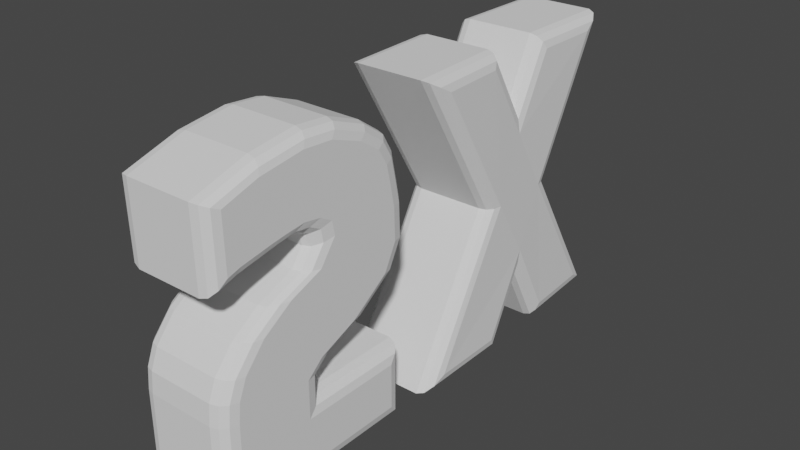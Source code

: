# Source: twoTimesBlend.blend  (saved by Blender 2.83.19; exported with 4.5.12 LTS)
import bpy
from mathutils import Matrix  # noqa: F401  (used for matrix-valued properties, if any)

bpy.ops.wm.read_factory_settings(use_empty=True)
scene = bpy.context.scene
scene.name = 'Scene'

# ---- collections
col_collection = bpy.data.collections.new('Collection'); scene.collection.children.link(col_collection)

# ---- world
world_world = bpy.data.worlds.new('World'); scene.world = world_world
world_world.use_nodes = True; world_world.node_tree.nodes.clear()
_N = world_world.node_tree.nodes; _L = world_world.node_tree.links
n0 = _N.new('ShaderNodeOutputWorld'); n0.name = 'World Output'; n0.location = (300, 300)
n1 = _N.new('ShaderNodeBackground'); n1.name = 'Background'; n1.location = (10, 300)
n1.inputs[0].default_value = (0.05088, 0.05088, 0.05088, 1.0)
_L.new(n1.outputs[0], n0.inputs[0])
n0.is_active_output = True
world_world.color = (0.05088, 0.05088, 0.05088)
world_world.use_sun_shadow = False
world_world.sun_shadow_jitter_overblur = 0.0

# ---- meshes
me_plane = bpy.data.meshes.new('Plane')
me_plane.from_pydata([(0.06763, -0.5625, -0.1787), (-0.03295, -0.6199, -0.1211), (0.01734, -0.5912, -0.1707), (-0.01948, -0.6122, -0.1496), (0.3746, -0.5607, -0.1792), (0.4078, -0.6172, -0.1202), (0.3912, -0.589, -0.1705), (0.4033, -0.6097, -0.1489), (0.7127, 0.5506, -0.2178), (0.6801, 0.6076, -0.163), (0.6964, 0.5791, -0.2112), (0.6844, 0.6, -0.1911), (1.005, 0.5492, -0.2183), (1.102, 0.6055, -0.1621), (1.054, 0.5773, -0.211), (1.089, 0.598, -0.1905), (0.3459, 0.01316, -0.1302), (0.4119, 0.01287, -0.1894), (0.3547, 0.01312, -0.1589), (0.3789, 0.01301, -0.1806), (0.5598, -0.2342, -0.1893), (0.5582, -0.3522, -0.1293), (0.559, -0.2932, -0.1801), (0.5584, -0.3364, -0.1582), (0.7615, -0.002756, -0.1541), (0.696, -0.003581, -0.2087), (0.7528, -0.002866, -0.1822), (0.7288, -0.003168, -0.2022), (0.5446, 0.2612, -0.2089), (0.5442, 0.3737, -0.155), (0.5444, 0.3175, -0.2028), (0.5443, 0.3586, -0.183), (0.08836, 0.5605, -0.191), (-0.01133, 0.6178, -0.1302), (0.03851, 0.5891, -0.1814), (0.002023, 0.6101, -0.1592), (0.4018, 0.6156, -0.155), (0.3694, 0.559, -0.2079), (0.3975, 0.608, -0.1829), (0.3856, 0.5873, -0.2023), (0.6972, -0.6145, -0.1293), (0.7312, -0.5577, -0.1899), (0.7017, -0.6069, -0.1582), (0.7142, -0.5861, -0.1804), (1.027, -0.5572, -0.2072), (1.127, -0.6138, -0.1541), (1.077, -0.5855, -0.2015), (1.113, -0.6062, -0.182), (0.4119, 0.01287, 0.2007), (0.3459, 0.01316, 0.1462), (0.3789, 0.01301, 0.1942), (0.3547, 0.01312, 0.1743), (-0.03295, -0.6199, 0.1552), (0.06763, -0.5625, 0.2114), (-0.01948, -0.6122, 0.1836), (0.01734, -0.5912, 0.2041), (0.4078, -0.6172, 0.1561), (0.3746, -0.5607, 0.2109), (0.4033, -0.6097, 0.1843), (0.3912, -0.589, 0.2043), (0.696, -0.003581, 0.1814), (0.7615, -0.002756, 0.1222), (0.7288, -0.003168, 0.1726), (0.7528, -0.002866, 0.151), (1.102, 0.6055, 0.1143), (1.005, 0.5492, 0.1717), (1.089, 0.598, 0.1428), (1.054, 0.5773, 0.1638), (0.6801, 0.6076, 0.1134), (0.7127, 0.5506, 0.1723), (0.6844, 0.6, 0.1421), (0.6964, 0.5791, 0.1636), (0.5442, 0.3737, 0.1213), (0.5446, 0.2612, 0.1812), (0.5443, 0.3586, 0.1502), (0.5444, 0.3175, 0.1721), (0.5582, -0.3522, 0.1471), (0.5598, -0.2342, 0.2007), (0.5584, -0.3364, 0.1751), (0.559, -0.2932, 0.1947), (0.3694, 0.559, 0.1821), (0.4018, 0.6156, 0.1213), (0.3856, 0.5873, 0.1726), (0.3975, 0.608, 0.1503), (-0.01133, 0.6178, 0.1462), (0.08836, 0.5605, 0.199), (0.002023, 0.6101, 0.1741), (0.03851, 0.5891, 0.1934), (0.7312, -0.5577, 0.2002), (0.6972, -0.6145, 0.1471), (0.7142, -0.5861, 0.1944), (0.7017, -0.6069, 0.175), (1.127, -0.6138, 0.1222), (1.027, -0.5572, 0.1829), (1.113, -0.6062, 0.1512), (1.077, -0.5855, 0.1734), (-0.9333, -0.5608, -0.1985), (-1.0, -0.6219, -0.1374), (-0.9666, -0.5914, -0.1903), (-0.9911, -0.6137, -0.1679), (-0.2183, -0.5608, -0.1985), (-0.1572, -0.6219, -0.1374), (-0.1877, -0.5914, -0.1903), (-0.1654, -0.6137, -0.1679), (-1.0, -0.3156, -0.1374), (-0.9331, -0.3156, -0.1985), (-0.991, -0.3156, -0.1679), (-0.9665, -0.3156, -0.1903), (-0.2183, -0.3767, -0.1985), (-0.1572, -0.3156, -0.1374), (-0.1877, -0.3461, -0.1903), (-0.1654, -0.3238, -0.1679), (-0.5575, -0.6219, -0.1374), (-0.5575, -0.5608, -0.1985), (-0.5575, -0.6137, -0.1679), (-0.5575, -0.5914, -0.1903), (-0.6313, -0.3767, -0.1985), (-0.5575, -0.3156, -0.1374), (-0.5944, -0.3461, -0.1903), (-0.5674, -0.3238, -0.1679), (-1.0, -0.2209, -0.1374), (-0.9324, -0.2213, -0.1985), (-0.9909, -0.221, -0.1679), (-0.9662, -0.2211, -0.1903), (-0.6318, -0.223, -0.1985), (-0.5575, -0.2234, -0.1374), (-0.5947, -0.2232, -0.1903), (-0.5675, -0.2234, -0.1679), (-0.9931, -0.1385, -0.1374), (-0.9245, -0.1429, -0.1985), (-0.9839, -0.1391, -0.1679), (-0.9588, -0.1407, -0.1903), (-0.5668, -0.1662, -0.1985), (-0.4958, -0.1708, -0.1374), (-0.5313, -0.1685, -0.1903), (-0.5053, -0.1702, -0.1679), (-0.9636, -0.06205, -0.1374), (-0.8933, -0.06678, -0.1985), (-0.9542, -0.06269, -0.1679), (-0.9284, -0.06442, -0.1903), (-0.4047, -0.09965, -0.1985), (-0.3344, -0.1044, -0.1374), (-0.3695, -0.102, -0.1903), (-0.3438, -0.1037, -0.1679), (-0.8852, 0.03014, -0.1374), (-0.8102, 0.02749, -0.1985), (-0.8751, 0.02978, -0.1679), (-0.8477, 0.02882, -0.1903), (-0.2494, 0.007728, -0.1985), (-0.1788, 0.005239, -0.1374), (-0.2141, 0.006483, -0.1903), (-0.1883, 0.005573, -0.1679), (-0.7728, 0.1055, -0.1374), (-0.689, 0.1061, -0.1985), (-0.7616, 0.1055, -0.1679), (-0.7309, 0.1058, -0.1903), (-0.1967, 0.1099, -0.1985), (-0.1262, 0.1104, -0.1374), (-0.1615, 0.1102, -0.1903), (-0.1357, 0.1104, -0.1679), (-0.6212, 0.165, -0.1374), (-0.5535, 0.1581, -0.1985), (-0.6122, 0.1641, -0.1679), (-0.5874, 0.1615, -0.1903), (-0.2007, 0.2356, -0.1985), (-0.1315, 0.2472, -0.1374), (-0.1661, 0.2414, -0.1903), (-0.1407, 0.2456, -0.1679), (-0.5748, 0.229, -0.1374), (-0.4878, 0.2488, -0.1985), (-0.5631, 0.2316, -0.1679), (-0.5313, 0.2389, -0.1903), (-0.2155, 0.3106, -0.1985), (-0.1473, 0.3261, -0.1374), (-0.1814, 0.3183, -0.1903), (-0.1564, 0.324, -0.1679), (-0.5848, 0.2747, -0.1374), (-0.4993, 0.3065, -0.1985), (-0.5733, 0.279, -0.1679), (-0.5421, 0.2906, -0.1903), (-0.2365, 0.4042, -0.1985), (-0.1697, 0.4291, -0.1374), (-0.2031, 0.4167, -0.1903), (-0.1786, 0.4258, -0.1679), (-0.6274, 0.2961, -0.1374), (-0.5488, 0.3348, -0.1985), (-0.6169, 0.3013, -0.1679), (-0.5881, 0.3154, -0.1903), (-0.2753, 0.4695, -0.1985), (-0.2109, 0.5013, -0.1374), (-0.2431, 0.4854, -0.1903), (-0.2196, 0.497, -0.1679), (-0.6822, 0.3011, -0.1374), (-0.6178, 0.3459, -0.1985), (-0.6736, 0.3071, -0.1679), (-0.65, 0.3235, -0.1903), (-0.3589, 0.5259, -0.1985), (-0.3021, 0.5655, -0.1374), (-0.3305, 0.5457, -0.1903), (-0.3097, 0.5602, -0.1679), (-0.737, 0.2911, -0.1374), (-0.6961, 0.3373, -0.1985), (-0.7315, 0.2973, -0.1679), (-0.7166, 0.3142, -0.1903), (-0.4877, 0.573, -0.1985), (-0.4455, 0.6207, -0.1374), (-0.4666, 0.5969, -0.1903), (-0.4511, 0.6143, -0.1679), (-0.7843, 0.2811, -0.1374), (-0.7567, 0.3285, -0.1985), (-0.7806, 0.2875, -0.1679), (-0.7705, 0.3048, -0.1903), (-0.6098, 0.5811, -0.1985), (-0.58, 0.6322, -0.1374), (-0.5949, 0.6066, -0.1903), (-0.584, 0.6253, -0.1679), (-0.8988, 0.2587, -0.1374), (-0.8816, 0.3063, -0.1985), (-0.8965, 0.2651, -0.1679), (-0.8902, 0.2825, -0.1903), (-0.7913, 0.5559, -0.1985), (-0.7727, 0.6073, -0.1374), (-0.782, 0.5816, -0.1903), (-0.7752, 0.6004, -0.1679), (-0.9335, 0.2908, -0.1985), (-0.9934, 0.2289, -0.1374), (-0.9635, 0.2598, -0.1903), (-0.9854, 0.2372, -0.1679), (-0.9991, 0.5376, -0.1374), (-0.9376, 0.5101, -0.1985), (-0.9909, 0.5339, -0.1679), (-0.9683, 0.5239, -0.1903), (-0.9331, -0.3156, 0.1916), (-1.0, -0.3156, 0.1305), (-0.9665, -0.3156, 0.1834), (-0.991, -0.3156, 0.1611), (-1.0, -0.6219, 0.1305), (-0.9333, -0.5608, 0.1916), (-0.9911, -0.6137, 0.1611), (-0.9666, -0.5914, 0.1834), (-0.5575, -0.5608, 0.1916), (-0.5575, -0.6219, 0.1305), (-0.5575, -0.5914, 0.1834), (-0.5575, -0.6137, 0.1611), (-0.1572, -0.6219, 0.1305), (-0.2183, -0.5608, 0.1916), (-0.1654, -0.6137, 0.1611), (-0.1877, -0.5914, 0.1834), (-0.1572, -0.3156, 0.1305), (-0.2183, -0.3767, 0.1916), (-0.1654, -0.3238, 0.1611), (-0.1877, -0.3461, 0.1834), (-0.5575, -0.3156, 0.1305), (-0.6313, -0.3767, 0.1916), (-0.5674, -0.3238, 0.1611), (-0.5944, -0.3461, 0.1834), (-0.5575, -0.2234, 0.1305), (-0.6318, -0.223, 0.1916), (-0.5675, -0.2234, 0.1611), (-0.5947, -0.2232, 0.1834), (-0.9324, -0.2213, 0.1916), (-1.0, -0.2209, 0.1305), (-0.9662, -0.2211, 0.1834), (-0.9909, -0.221, 0.1611), (-0.4958, -0.1708, 0.1305), (-0.5668, -0.1662, 0.1916), (-0.5053, -0.1702, 0.1611), (-0.5313, -0.1685, 0.1834), (-0.9245, -0.1429, 0.1916), (-0.9931, -0.1385, 0.1305), (-0.9588, -0.1407, 0.1834), (-0.9839, -0.1391, 0.1611), (-0.3344, -0.1044, 0.1305), (-0.4047, -0.09965, 0.1916), (-0.3438, -0.1037, 0.1611), (-0.3695, -0.102, 0.1834), (-0.8933, -0.06678, 0.1916), (-0.9636, -0.06205, 0.1305), (-0.9284, -0.06442, 0.1834), (-0.9542, -0.06269, 0.1611), (-0.1788, 0.005239, 0.1305), (-0.2494, 0.007728, 0.1916), (-0.1883, 0.005573, 0.1611), (-0.2141, 0.006483, 0.1834), (-0.8102, 0.02749, 0.1916), (-0.8852, 0.03014, 0.1305), (-0.8477, 0.02882, 0.1834), (-0.8751, 0.02978, 0.1611), (-0.1262, 0.1104, 0.1305), (-0.1967, 0.1099, 0.1916), (-0.1357, 0.1104, 0.1611), (-0.1615, 0.1102, 0.1834), (-0.689, 0.1061, 0.1916), (-0.7728, 0.1055, 0.1305), (-0.7309, 0.1058, 0.1834), (-0.7616, 0.1055, 0.1611), (-0.1315, 0.2472, 0.1305), (-0.2007, 0.2356, 0.1916), (-0.1407, 0.2456, 0.1611), (-0.1661, 0.2414, 0.1834), (-0.5535, 0.1581, 0.1916), (-0.6212, 0.165, 0.1305), (-0.5874, 0.1615, 0.1834), (-0.6122, 0.1641, 0.1611), (-0.1473, 0.3261, 0.1305), (-0.2155, 0.3106, 0.1916), (-0.1564, 0.324, 0.1611), (-0.1814, 0.3183, 0.1834), (-0.4878, 0.2488, 0.1916), (-0.5748, 0.229, 0.1305), (-0.5313, 0.2389, 0.1834), (-0.5631, 0.2316, 0.1611), (-0.1697, 0.4291, 0.1305), (-0.2365, 0.4042, 0.1916), (-0.1786, 0.4258, 0.1611), (-0.2031, 0.4167, 0.1834), (-0.4993, 0.3065, 0.1916), (-0.5848, 0.2747, 0.1305), (-0.5421, 0.2906, 0.1834), (-0.5733, 0.279, 0.1611), (-0.2109, 0.5013, 0.1305), (-0.2753, 0.4695, 0.1916), (-0.2196, 0.497, 0.1611), (-0.2431, 0.4854, 0.1834), (-0.5488, 0.3348, 0.1916), (-0.6274, 0.2961, 0.1305), (-0.5881, 0.3154, 0.1834), (-0.6169, 0.3013, 0.1611), (-0.3021, 0.5655, 0.1305), (-0.3589, 0.5259, 0.1916), (-0.3097, 0.5602, 0.1611), (-0.3305, 0.5457, 0.1834), (-0.6178, 0.3459, 0.1916), (-0.6822, 0.3011, 0.1305), (-0.65, 0.3235, 0.1834), (-0.6736, 0.3071, 0.1611), (-0.4455, 0.6207, 0.1305), (-0.4877, 0.573, 0.1916), (-0.4511, 0.6143, 0.1611), (-0.4666, 0.5969, 0.1834), (-0.6961, 0.3373, 0.1916), (-0.737, 0.2911, 0.1305), (-0.7166, 0.3142, 0.1834), (-0.7315, 0.2973, 0.1611), (-0.58, 0.6322, 0.1305), (-0.6098, 0.5811, 0.1916), (-0.584, 0.6253, 0.1611), (-0.5949, 0.6066, 0.1834), (-0.7567, 0.3285, 0.1916), (-0.7843, 0.2811, 0.1305), (-0.7705, 0.3048, 0.1834), (-0.7806, 0.2875, 0.1611), (-0.7727, 0.6073, 0.1305), (-0.7913, 0.5559, 0.1916), (-0.7752, 0.6004, 0.1611), (-0.782, 0.5816, 0.1834), (-0.8816, 0.3063, 0.1916), (-0.8988, 0.2587, 0.1305), (-0.8902, 0.2825, 0.1834), (-0.8965, 0.2651, 0.1611), (-0.9376, 0.5101, 0.1916), (-0.9991, 0.5376, 0.1305), (-0.9683, 0.5239, 0.1834), (-0.9909, 0.5339, 0.1611), (-0.9934, 0.2289, 0.1305), (-0.9335, 0.2908, 0.1916), (-0.9854, 0.2372, 0.1611), (-0.9635, 0.2598, 0.1834)], [], [(101, 109, 248, 244), (97, 112, 241, 236), (120, 104, 233, 261), (128, 120, 261, 269), (136, 128, 269, 277), (144, 136, 277, 285), (152, 144, 285, 293), (160, 152, 293, 301), (168, 160, 301, 309), (176, 168, 309, 317), (184, 176, 317, 325), (192, 184, 325, 333), (200, 192, 333, 341), (208, 200, 341, 349), (216, 208, 349, 357), (225, 216, 357, 364), (9, 29, 72, 68), (1, 5, 56, 52), (25, 44, 41, 20), (33, 16, 49, 84), (21, 40, 89, 76), (260, 257, 265, 268), (232, 253, 257, 260), (240, 245, 249, 253), (268, 265, 273, 276), (276, 273, 281, 284), (284, 281, 289, 292), (292, 289, 297, 300), (300, 297, 305, 308), (308, 305, 313, 316), (316, 313, 321, 324), (324, 321, 329, 332), (332, 329, 337, 340), (340, 337, 345, 348), (348, 345, 353, 356), (356, 353, 360, 365), (60, 77, 88, 93), (48, 73, 80, 85), (73, 60, 65, 69), (48, 77, 60, 73), (185, 193, 196, 188), (17, 28, 25, 20), (149, 157, 288, 280), (221, 228, 361, 352), (36, 33, 84, 81), (153, 161, 164, 156), (228, 225, 364, 361), (109, 117, 252, 248), (189, 197, 328, 320), (53, 57, 77, 48), (0, 17, 20, 4), (121, 129, 132, 124), (193, 201, 204, 196), (29, 36, 81, 72), (157, 165, 296, 288), (5, 21, 76, 56), (45, 24, 61, 92), (161, 169, 172, 164), (17, 32, 37, 28), (125, 133, 264, 256), (197, 205, 336, 328), (28, 8, 12, 25), (129, 137, 140, 132), (201, 209, 212, 204), (165, 173, 304, 296), (96, 105, 116, 113), (169, 177, 180, 172), (13, 9, 68, 64), (133, 141, 272, 264), (205, 213, 344, 336), (113, 116, 108, 100), (137, 145, 148, 140), (209, 217, 220, 212), (105, 121, 124, 116), (173, 181, 312, 304), (177, 185, 188, 180), (24, 13, 64, 61), (141, 149, 280, 272), (213, 221, 352, 344), (112, 101, 244, 241), (145, 153, 156, 148), (217, 224, 229, 220), (117, 125, 256, 252), (181, 189, 320, 312), (40, 45, 92, 89), (237, 240, 253, 232), (17, 0, 2, 19), (19, 2, 3, 18), (18, 3, 1, 16), (0, 4, 6, 2), (2, 6, 7, 3), (3, 7, 5, 1), (25, 12, 14, 27), (27, 14, 15, 26), (26, 15, 13, 24), (12, 8, 10, 14), (14, 10, 11, 15), (15, 11, 9, 13), (4, 20, 22, 6), (6, 22, 23, 7), (7, 23, 21, 5), (8, 28, 30, 10), (10, 30, 31, 11), (11, 31, 29, 9), (37, 32, 34, 39), (39, 34, 35, 38), (38, 35, 33, 36), (32, 17, 19, 34), (34, 19, 18, 35), (35, 18, 16, 33), (28, 37, 39, 30), (30, 39, 38, 31), (31, 38, 36, 29), (41, 44, 46, 43), (43, 46, 47, 42), (42, 47, 45, 40), (44, 25, 27, 46), (46, 27, 26, 47), (47, 26, 24, 45), (20, 41, 43, 22), (22, 43, 42, 23), (23, 42, 40, 21), (49, 52, 54, 51), (51, 54, 55, 50), (50, 55, 53, 48), (52, 56, 58, 54), (54, 58, 59, 55), (55, 59, 57, 53), (61, 64, 66, 63), (63, 66, 67, 62), (62, 67, 65, 60), (64, 68, 70, 66), (66, 70, 71, 67), (67, 71, 69, 65), (56, 76, 78, 58), (58, 78, 79, 59), (59, 79, 77, 57), (68, 72, 74, 70), (70, 74, 75, 71), (71, 75, 73, 69), (81, 84, 86, 83), (83, 86, 87, 82), (82, 87, 85, 80), (84, 49, 51, 86), (86, 51, 50, 87), (87, 50, 48, 85), (72, 81, 83, 74), (74, 83, 82, 75), (75, 82, 80, 73), (89, 92, 94, 91), (91, 94, 95, 90), (90, 95, 93, 88), (92, 61, 63, 94), (94, 63, 62, 95), (95, 62, 60, 93), (76, 89, 91, 78), (78, 91, 90, 79), (79, 90, 88, 77), (16, 1, 52, 49), (105, 96, 98, 107), (107, 98, 99, 106), (106, 99, 97, 104), (113, 100, 102, 115), (115, 102, 103, 114), (114, 103, 101, 112), (100, 108, 110, 102), (102, 110, 111, 103), (103, 111, 109, 101), (96, 113, 115, 98), (98, 115, 114, 99), (99, 114, 112, 97), (108, 116, 118, 110), (110, 118, 119, 111), (111, 119, 117, 109), (121, 105, 107, 123), (123, 107, 106, 122), (122, 106, 104, 120), (116, 124, 126, 118), (118, 126, 127, 119), (119, 127, 125, 117), (129, 121, 123, 131), (131, 123, 122, 130), (130, 122, 120, 128), (124, 132, 134, 126), (126, 134, 135, 127), (127, 135, 133, 125), (137, 129, 131, 139), (139, 131, 130, 138), (138, 130, 128, 136), (132, 140, 142, 134), (134, 142, 143, 135), (135, 143, 141, 133), (145, 137, 139, 147), (147, 139, 138, 146), (146, 138, 136, 144), (140, 148, 150, 142), (142, 150, 151, 143), (143, 151, 149, 141), (153, 145, 147, 155), (155, 147, 146, 154), (154, 146, 144, 152), (148, 156, 158, 150), (150, 158, 159, 151), (151, 159, 157, 149), (161, 153, 155, 163), (163, 155, 154, 162), (162, 154, 152, 160), (156, 164, 166, 158), (158, 166, 167, 159), (159, 167, 165, 157), (169, 161, 163, 171), (171, 163, 162, 170), (170, 162, 160, 168), (164, 172, 174, 166), (166, 174, 175, 167), (167, 175, 173, 165), (177, 169, 171, 179), (179, 171, 170, 178), (178, 170, 168, 176), (172, 180, 182, 174), (174, 182, 183, 175), (175, 183, 181, 173), (185, 177, 179, 187), (187, 179, 178, 186), (186, 178, 176, 184), (180, 188, 190, 182), (182, 190, 191, 183), (183, 191, 189, 181), (193, 185, 187, 195), (195, 187, 186, 194), (194, 186, 184, 192), (188, 196, 198, 190), (190, 198, 199, 191), (191, 199, 197, 189), (201, 193, 195, 203), (203, 195, 194, 202), (202, 194, 192, 200), (196, 204, 206, 198), (198, 206, 207, 199), (199, 207, 205, 197), (209, 201, 203, 211), (211, 203, 202, 210), (210, 202, 200, 208), (204, 212, 214, 206), (206, 214, 215, 207), (207, 215, 213, 205), (217, 209, 211, 219), (219, 211, 210, 218), (218, 210, 208, 216), (212, 220, 222, 214), (214, 222, 223, 215), (215, 223, 221, 213), (229, 224, 226, 231), (231, 226, 227, 230), (230, 227, 225, 228), (224, 217, 219, 226), (226, 219, 218, 227), (227, 218, 216, 225), (220, 229, 231, 222), (222, 231, 230, 223), (223, 230, 228, 221), (233, 236, 238, 235), (235, 238, 239, 234), (234, 239, 237, 232), (241, 244, 246, 243), (243, 246, 247, 242), (242, 247, 245, 240), (244, 248, 250, 246), (246, 250, 251, 247), (247, 251, 249, 245), (236, 241, 243, 238), (238, 243, 242, 239), (239, 242, 240, 237), (248, 252, 254, 250), (250, 254, 255, 251), (251, 255, 253, 249), (261, 233, 235, 263), (263, 235, 234, 262), (262, 234, 232, 260), (252, 256, 258, 254), (254, 258, 259, 255), (255, 259, 257, 253), (269, 261, 263, 271), (271, 263, 262, 270), (270, 262, 260, 268), (256, 264, 266, 258), (258, 266, 267, 259), (259, 267, 265, 257), (277, 269, 271, 279), (279, 271, 270, 278), (278, 270, 268, 276), (264, 272, 274, 266), (266, 274, 275, 267), (267, 275, 273, 265), (285, 277, 279, 287), (287, 279, 278, 286), (286, 278, 276, 284), (272, 280, 282, 274), (274, 282, 283, 275), (275, 283, 281, 273), (293, 285, 287, 295), (295, 287, 286, 294), (294, 286, 284, 292), (280, 288, 290, 282), (282, 290, 291, 283), (283, 291, 289, 281), (301, 293, 295, 303), (303, 295, 294, 302), (302, 294, 292, 300), (288, 296, 298, 290), (290, 298, 299, 291), (291, 299, 297, 289), (309, 301, 303, 311), (311, 303, 302, 310), (310, 302, 300, 308), (296, 304, 306, 298), (298, 306, 307, 299), (299, 307, 305, 297), (317, 309, 311, 319), (319, 311, 310, 318), (318, 310, 308, 316), (304, 312, 314, 306), (306, 314, 315, 307), (307, 315, 313, 305), (325, 317, 319, 327), (327, 319, 318, 326), (326, 318, 316, 324), (312, 320, 322, 314), (314, 322, 323, 315), (315, 323, 321, 313), (333, 325, 327, 335), (335, 327, 326, 334), (334, 326, 324, 332), (320, 328, 330, 322), (322, 330, 331, 323), (323, 331, 329, 321), (341, 333, 335, 343), (343, 335, 334, 342), (342, 334, 332, 340), (328, 336, 338, 330), (330, 338, 339, 331), (331, 339, 337, 329), (349, 341, 343, 351), (351, 343, 342, 350), (350, 342, 340, 348), (336, 344, 346, 338), (338, 346, 347, 339), (339, 347, 345, 337), (357, 349, 351, 359), (359, 351, 350, 358), (358, 350, 348, 356), (344, 352, 354, 346), (346, 354, 355, 347), (347, 355, 353, 345), (361, 364, 366, 363), (363, 366, 367, 362), (362, 367, 365, 360), (364, 357, 359, 366), (366, 359, 358, 367), (367, 358, 356, 365), (352, 361, 363, 354), (354, 363, 362, 355), (355, 362, 360, 353), (104, 97, 236, 233)])
_uv = me_plane.uv_layers.new(name='UVMap')
_uv.uv.foreach_set('vector', [1.0, 0.0, 1.0, 1.0, 1.0, 1.0, 1.0, 0.0, 0.0, 0.0, 0.525, 0.0, 0.525, 0.0, 0.0, 0.0, 0.0, 1.0, 0.0, 1.0, 0.0, 1.0, 0.0, 1.0, 0.0, 1.0, 0.0, 1.0, 0.0, 1.0, 0.0, 1.0, 0.0, 1.0, 0.0, 1.0, 0.0, 1.0, 0.0, 1.0, 0.0, 1.0, 0.0, 1.0, 0.0, 1.0, 0.0, 1.0, 0.0, 1.0, 0.0, 1.0, 0.0, 1.0, 0.0, 1.0, 0.0, 1.0, 0.0, 1.0, 0.0, 1.0, 0.0, 1.0, 0.0, 1.0, 0.0, 1.0, 0.0, 1.0, 0.0, 1.0, 0.0, 1.0, 0.0, 1.0, 0.0, 1.0, 0.0, 1.0, 0.0, 1.0, 0.0, 1.0, 0.0, 1.0, 0.0, 1.0, 0.0, 1.0, 0.0, 1.0, 0.0, 1.0, 0.0, 1.0, 0.0, 1.0, 0.0, 1.0, 0.0, 1.0, 0.0, 1.0, 0.0, 1.0, 0.0, 1.0, 0.0, 1.0, 0.0, 1.0, 0.0, 1.0, 0.0, 1.0, 0.0, 1.0, 0.0, 1.0, 0.0, 1.0, 0.0, 1.0, 0.0, 1.0, 0.0, 1.0, 0.0, 1.0, 0.0, 0.8095, 0.0, 0.8095, 0.0, 1.0, 0.0, 0.0, 1.0, 0.0, 1.0, 0.0, 0.0, 0.0, 1.0, 0.7134, 1.0, 0.7179, 1.0, 0.3078, 1.0, 0.319, 0.0, 0.2167, 0.0, 0.2167, 0.0, 0.2167, 0.0, 0.2167, 1.0, 0.2167, 1.0, 0.2167, 1.0, 0.2167, 1.0, 0.2167, 0.08025, 1.0, 0.4369, 1.0, 0.45, 1.0, 0.07234, 1.0, 0.07943, 1.0, 0.4375, 1.0, 0.4369, 1.0, 0.08025, 1.0, 0.525, 0.1994, 0.9276, 0.1994, 0.9276, 0.8006, 0.4375, 0.8006, 0.07234, 1.0, 0.45, 1.0, 0.4664, 1.0, 0.05867, 1.0, 0.05867, 1.0, 0.4664, 1.0, 0.4725, 1.0, 0.05575, 1.0, 0.05575, 1.0, 0.4725, 1.0, 0.4678, 1.0, 0.06807, 1.0, 0.06807, 1.0, 0.4678, 1.0, 0.4508, 1.0, 0.1001, 1.0, 0.08613, 1.0, 0.4508, 1.0, 0.4412, 1.0, 0.1069, 1.0, 0.1069, 1.0, 0.4412, 1.0, 0.4405, 1.0, 0.108, 1.0, 0.108, 1.0, 0.4405, 1.0, 0.4438, 1.0, 0.09909, 1.0, 0.09909, 1.0, 0.4438, 1.0, 0.4465, 1.0, 0.08895, 1.0, 0.08895, 1.0, 0.4465, 1.0, 0.449, 1.0, 0.07357, 1.0, 0.07357, 1.0, 0.449, 1.0, 0.4485, 1.0, 0.07082, 1.0, 0.07082, 1.0, 0.4485, 1.0, 0.4475, 1.0, 0.07169, 1.0, 0.07169, 1.0, 0.4475, 1.0, 0.4464, 1.0, 0.07285, 1.0, 1.0, 0.7134, 1.0, 0.319, 1.0, 0.3078, 1.0, 0.7179, 0.0, 0.3115, 0.0, 0.7144, 0.0, 0.7147, 0.0, 0.3115, 0.1486, 0.7853, 0.8485, 0.7851, 0.8463, 0.9798, 0.1539, 0.9678, 0.1582, 0.3124, 0.8426, 0.319, 0.8493, 0.7132, 0.1472, 0.7154, 0.09909, 1.0, 0.08895, 1.0, 0.4465, 1.0, 0.4438, 1.0, 0.1582, 0.3124, 0.1472, 0.7154, 0.8493, 0.7132, 0.8426, 0.319, 0.525, 1.0, 0.525, 1.0, 0.525, 1.0, 0.525, 1.0, 0.525, 1.0, 0.525, 1.0, 0.525, 1.0, 0.525, 1.0, 0.0, 0.8095, 0.0, 0.2167, 0.0, 0.2167, 0.0, 0.8095, 0.06807, 1.0, 0.1001, 1.0, 0.4508, 1.0, 0.4678, 1.0, 0.525, 1.0, 0.0, 1.0, 0.0, 1.0, 0.525, 1.0, 1.0, 1.0, 0.525, 1.0, 0.525, 1.0, 1.0, 1.0, 0.525, 1.0, 0.525, 1.0, 0.525, 1.0, 0.525, 1.0, 0.1511, 0.02182, 0.8493, 0.03325, 0.8409, 0.2439, 0.1546, 0.2424, 0.1511, 0.02182, 0.1546, 0.2424, 0.8409, 0.2439, 0.8493, 0.03325, 0.08025, 1.0, 0.07234, 1.0, 0.45, 1.0, 0.4369, 1.0, 0.08895, 1.0, 0.07357, 1.0, 0.449, 1.0, 0.4465, 1.0, 0.0, 0.8095, 0.0, 0.8095, 0.0, 0.8095, 0.0, 0.8095, 0.525, 1.0, 0.525, 1.0, 0.525, 1.0, 0.525, 1.0, 1.0, 0.0, 1.0, 0.2167, 1.0, 0.2167, 1.0, 0.0, 1.0, 0.8095, 1.0, 0.8095, 1.0, 0.8095, 1.0, 0.8095, 0.08613, 1.0, 0.1069, 1.0, 0.4412, 1.0, 0.4508, 1.0, 0.0, 0.3115, 0.0, 0.3115, 0.0, 0.7147, 0.0, 0.7144, 0.525, 1.0, 0.525, 1.0, 0.525, 1.0, 0.525, 1.0, 0.525, 1.0, 0.525, 1.0, 0.525, 1.0, 0.525, 1.0, 0.1486, 0.7853, 0.1539, 0.9678, 0.8463, 0.9798, 0.8485, 0.7851, 0.07234, 1.0, 0.05867, 1.0, 0.4664, 1.0, 0.45, 1.0, 0.07357, 1.0, 0.07082, 1.0, 0.4485, 1.0, 0.449, 1.0, 0.525, 1.0, 0.525, 1.0, 0.525, 1.0, 0.525, 1.0, 0.07916, 0.1994, 0.07943, 1.0, 0.4375, 0.8006, 0.525, 0.1994, 0.1069, 1.0, 0.108, 1.0, 0.4405, 1.0, 0.4412, 1.0, 1.0, 1.0, 0.0, 1.0, 0.0, 1.0, 1.0, 1.0, 0.525, 1.0, 0.525, 1.0, 0.525, 1.0, 0.525, 1.0, 0.525, 1.0, 0.525, 1.0, 0.525, 1.0, 0.525, 1.0, 0.525, 0.1994, 0.4375, 0.8006, 0.9276, 0.8006, 0.9276, 0.1994, 0.05867, 1.0, 0.05575, 1.0, 0.4725, 1.0, 0.4664, 1.0, 0.07082, 1.0, 0.07169, 1.0, 0.4475, 1.0, 0.4485, 1.0, 0.07943, 1.0, 0.08025, 1.0, 0.4369, 1.0, 0.4375, 1.0, 0.525, 1.0, 0.525, 1.0, 0.525, 1.0, 0.525, 1.0, 0.108, 1.0, 0.09909, 1.0, 0.4438, 1.0, 0.4405, 1.0, 1.0, 0.8095, 1.0, 1.0, 1.0, 1.0, 1.0, 0.8095, 0.525, 1.0, 0.525, 1.0, 0.525, 1.0, 0.525, 1.0, 0.525, 1.0, 0.525, 1.0, 0.525, 1.0, 0.525, 1.0, 0.525, 0.0, 1.0, 0.0, 1.0, 0.0, 0.525, 0.0, 0.05575, 1.0, 0.06807, 1.0, 0.4678, 1.0, 0.4725, 1.0, 0.07169, 1.0, 0.07285, 1.0, 0.4464, 1.0, 0.4475, 1.0, 0.525, 1.0, 0.525, 1.0, 0.525, 1.0, 0.525, 1.0, 0.525, 1.0, 0.525, 1.0, 0.525, 1.0, 0.525, 1.0, 1.0, 0.2167, 1.0, 0.8095, 1.0, 0.8095, 1.0, 0.2167, 0.07916, 0.1994, 0.525, 0.1994, 0.4375, 0.8006, 0.07943, 1.0, 0.1546, 0.2424, 0.1511, 0.02182, 0.07559, 0.01065, 0.03867, 0.2463, 0.03867, 0.2463, 0.07559, 0.01065, 0.01534, 0.001986, 0.0, 0.2174, 0.0, 0.2174, 0.01534, 0.001986, 0.0, 0.0, 0.0, 0.2167, 0.1511, 0.02182, 0.8493, 0.03325, 0.9248, 0.01714, 0.07559, 0.01065, 0.07559, 0.01065, 0.9248, 0.01714, 0.995, 0.001564, 0.01534, 0.001986, 0.01534, 0.001986, 0.995, 0.001564, 1.0, 0.0, 0.0, 0.0, 0.8485, 0.7851, 0.8463, 0.9798, 0.9232, 0.9901, 0.9621, 0.7789, 0.9621, 0.7789, 0.9232, 0.9901, 0.9847, 0.9982, 1.0, 0.8089, 1.0, 0.8089, 0.9847, 0.9982, 1.0, 1.0, 1.0, 0.8095, 0.8463, 0.9798, 0.1539, 0.9678, 0.07708, 0.9831, 0.9232, 0.9901, 0.9232, 0.9901, 0.07708, 0.9831, 0.005226, 0.9984, 0.9847, 0.9982, 0.9847, 0.9982, 0.005226, 0.9984, 0.0, 1.0, 1.0, 1.0, 0.8493, 0.03325, 0.8409, 0.2439, 0.9603, 0.2488, 0.9248, 0.01714, 0.9248, 0.01714, 0.9603, 0.2488, 1.0, 0.2217, 0.995, 0.001564, 0.995, 0.001564, 1.0, 0.2217, 1.0, 0.2167, 1.0, 0.0, 0.1539, 0.9678, 0.1486, 0.7853, 0.03719, 0.779, 0.07708, 0.9831, 0.07708, 0.9831, 0.03719, 0.779, 0.0, 0.8049, 0.005226, 0.9984, 0.005226, 0.9984, 0.0, 0.8049, 0.0, 0.8095, 0.0, 1.0, 0.0, 0.7147, 0.0, 0.3115, 0.0, 0.2632, 0.0, 0.7612, 0.0, 0.7612, 0.0, 0.2632, 0.0, 0.2263, 0.0, 0.8064, 0.0, 0.8064, 0.0, 0.2263, 0.0, 0.2167, 0.0, 0.8095, 0.0, 0.3115, 0.0, 0.3115, 0.03867, 0.2463, 0.0, 0.2632, 0.0, 0.2632, 0.03867, 0.2463, 0.0, 0.2174, 0.0, 0.2263, 0.0, 0.2263, 0.0, 0.2174, 0.0, 0.2167, 0.0, 0.2167, 0.0, 0.7144, 0.0, 0.7147, 0.0, 0.7612, 0.03719, 0.779, 0.03719, 0.779, 0.0, 0.7612, 0.0, 0.8064, 0.0, 0.8049, 0.0, 0.8049, 0.0, 0.8064, 0.0, 0.8095, 0.0, 0.8095, 1.0, 0.3078, 1.0, 0.7179, 1.0, 0.7629, 1.0, 0.2613, 1.0, 0.2613, 1.0, 0.7629, 1.0, 0.8002, 1.0, 0.2199, 1.0, 0.2199, 1.0, 0.8002, 1.0, 0.8095, 1.0, 0.2167, 1.0, 0.7179, 1.0, 0.7134, 0.9621, 0.7789, 1.0, 0.7629, 1.0, 0.7629, 0.9621, 0.7789, 1.0, 0.8089, 1.0, 0.8002, 1.0, 0.8002, 1.0, 0.8089, 1.0, 0.8095, 1.0, 0.8095, 1.0, 0.319, 1.0, 0.3078, 1.0, 0.2613, 0.9603, 0.2488, 0.9603, 0.2488, 1.0, 0.2613, 1.0, 0.2199, 1.0, 0.2217, 1.0, 0.2217, 1.0, 0.2199, 1.0, 0.2167, 1.0, 0.2167, 0.0, 0.2167, 0.0, 0.0, 0.01534, 0.001986, 0.0, 0.2174, 0.0, 0.2174, 0.01534, 0.001986, 0.07547, 0.01074, 0.03861, 0.2473, 0.03861, 0.2473, 0.07547, 0.01074, 0.1511, 0.02182, 0.1546, 0.2424, 0.0, 0.0, 1.0, 0.0, 0.995, 0.001564, 0.01534, 0.001986, 0.01534, 0.001986, 0.995, 0.001564, 0.9247, 0.01731, 0.07547, 0.01074, 0.07547, 0.01074, 0.9247, 0.01731, 0.8493, 0.03325, 0.1511, 0.02182, 1.0, 0.8095, 1.0, 1.0, 0.9847, 0.9982, 1.0, 0.8089, 1.0, 0.8089, 0.9847, 0.9982, 0.9231, 0.9902, 0.9621, 0.7799, 0.9621, 0.7799, 0.9231, 0.9902, 0.8463, 0.9798, 0.8485, 0.7851, 1.0, 1.0, 0.0, 1.0, 0.005226, 0.9984, 0.9847, 0.9982, 0.9847, 0.9982, 0.005226, 0.9984, 0.07699, 0.9833, 0.9231, 0.9902, 0.9231, 0.9902, 0.07699, 0.9833, 0.1539, 0.9678, 0.8463, 0.9798, 1.0, 0.0, 1.0, 0.2167, 1.0, 0.2217, 0.995, 0.001564, 0.995, 0.001564, 1.0, 0.2217, 0.9602, 0.2497, 0.9247, 0.01731, 0.9247, 0.01731, 0.9602, 0.2497, 0.8409, 0.2439, 0.8493, 0.03325, 0.0, 1.0, 0.0, 0.8095, 0.0, 0.8049, 0.005226, 0.9984, 0.005226, 0.9984, 0.0, 0.8049, 0.03715, 0.7799, 0.07699, 0.9833, 0.07699, 0.9833, 0.03715, 0.7799, 0.1486, 0.7853, 0.1539, 0.9678, 0.0, 0.8095, 0.0, 0.2167, 0.0, 0.2263, 0.0, 0.8064, 0.0, 0.8064, 0.0, 0.2263, 0.0, 0.265, 0.0, 0.763, 0.0, 0.763, 0.0, 0.265, 0.0, 0.3115, 0.0, 0.7147, 0.0, 0.2167, 0.0, 0.2167, 0.0, 0.2174, 0.0, 0.2263, 0.0, 0.2263, 0.0, 0.2174, 0.03861, 0.2473, 0.0, 0.265, 0.0, 0.265, 0.03861, 0.2473, 0.0, 0.3115, 0.0, 0.3115, 0.0, 0.8095, 0.0, 0.8095, 0.0, 0.8064, 0.0, 0.8049, 0.0, 0.8049, 0.0, 0.8064, 0.0, 0.763, 0.03715, 0.7799, 0.03715, 0.7799, 0.0, 0.763, 0.0, 0.7147, 0.0, 0.7144, 1.0, 0.2167, 1.0, 0.8095, 1.0, 0.8002, 1.0, 0.2199, 1.0, 0.2199, 1.0, 0.8002, 1.0, 0.7646, 1.0, 0.263, 1.0, 0.263, 1.0, 0.7646, 1.0, 0.7179, 1.0, 0.3078, 1.0, 0.8095, 1.0, 0.8095, 1.0, 0.8089, 1.0, 0.8002, 1.0, 0.8002, 1.0, 0.8089, 0.9621, 0.7799, 1.0, 0.7646, 1.0, 0.7646, 0.9621, 0.7799, 1.0, 0.7134, 1.0, 0.7179, 1.0, 0.2167, 1.0, 0.2167, 1.0, 0.2199, 1.0, 0.2217, 1.0, 0.2217, 1.0, 0.2199, 1.0, 0.263, 0.9602, 0.2497, 0.9602, 0.2497, 1.0, 0.263, 1.0, 0.3078, 1.0, 0.319, 0.0, 0.2167, 0.0, 0.0, 0.0, 0.0, 0.0, 0.2167, 0.07943, 1.0, 0.07916, 0.1994, 0.03958, 0.09968, 0.03971, 1.0, 0.03971, 1.0, 0.03958, 0.09968, 0.005303, 0.01335, 0.0, 1.0, 0.0, 1.0, 0.005303, 0.01335, 0.0, 0.0, 0.0, 1.0, 0.525, 0.1994, 0.9276, 0.1994, 0.9638, 0.09968, 0.525, 0.09968, 0.525, 0.09968, 0.9638, 0.09968, 0.9951, 0.01335, 0.525, 0.0, 0.525, 0.0, 0.9951, 0.01335, 1.0, 0.0, 0.525, 0.0, 0.9276, 0.1994, 0.9276, 0.8006, 0.9638, 0.9003, 0.9638, 0.09968, 0.9638, 0.09968, 0.9638, 0.9003, 0.9951, 0.9866, 0.9951, 0.01335, 0.9951, 0.01335, 0.9951, 0.9866, 1.0, 1.0, 1.0, 0.0, 0.07916, 0.1994, 0.525, 0.1994, 0.525, 0.09968, 0.03958, 0.09968, 0.03958, 0.09968, 0.525, 0.09968, 0.525, 0.0, 0.005303, 0.01335, 0.005303, 0.01335, 0.525, 0.0, 0.525, 0.0, 0.0, 0.0, 0.9276, 0.8006, 0.4375, 0.8006, 0.4812, 0.9502, 0.9638, 0.9003, 0.9638, 0.9003, 0.4812, 0.9502, 0.5191, 1.0, 0.9951, 0.9866, 0.9951, 0.9866, 0.5191, 1.0, 0.525, 1.0, 1.0, 1.0, 0.08025, 1.0, 0.07943, 1.0, 0.03971, 1.0, 0.04013, 1.0, 0.04013, 1.0, 0.03971, 1.0, 0.0, 1.0, 0.0, 1.0, 0.0, 1.0, 0.0, 1.0, 0.0, 1.0, 0.0, 1.0, 0.4375, 1.0, 0.4369, 1.0, 0.4809, 1.0, 0.4812, 0.9502, 0.4812, 0.9502, 0.4809, 1.0, 0.525, 1.0, 0.5191, 1.0, 0.5191, 1.0, 0.525, 1.0, 0.525, 1.0, 0.525, 1.0, 0.07234, 1.0, 0.08025, 1.0, 0.04013, 1.0, 0.03617, 1.0, 0.03617, 1.0, 0.04013, 1.0, 0.0, 1.0, 0.0, 1.0, 0.0, 1.0, 0.0, 1.0, 0.0, 1.0, 0.0, 1.0, 0.4369, 1.0, 0.45, 1.0, 0.4875, 1.0, 0.4809, 1.0, 0.4809, 1.0, 0.4875, 1.0, 0.525, 1.0, 0.525, 1.0, 0.525, 1.0, 0.525, 1.0, 0.525, 1.0, 0.525, 1.0, 0.05867, 1.0, 0.07234, 1.0, 0.03617, 1.0, 0.02933, 1.0, 0.02933, 1.0, 0.03617, 1.0, 0.0, 1.0, 0.0, 1.0, 0.0, 1.0, 0.0, 1.0, 0.0, 1.0, 0.0, 1.0, 0.45, 1.0, 0.4664, 1.0, 0.4957, 1.0, 0.4875, 1.0, 0.4875, 1.0, 0.4957, 1.0, 0.525, 1.0, 0.525, 1.0, 0.525, 1.0, 0.525, 1.0, 0.525, 1.0, 0.525, 1.0, 0.05575, 1.0, 0.05867, 1.0, 0.02933, 1.0, 0.02788, 1.0, 0.02788, 1.0, 0.02933, 1.0, 0.0, 1.0, 0.0, 1.0, 0.0, 1.0, 0.0, 1.0, 0.0, 1.0, 0.0, 1.0, 0.4664, 1.0, 0.4725, 1.0, 0.4988, 1.0, 0.4957, 1.0, 0.4957, 1.0, 0.4988, 1.0, 0.525, 1.0, 0.525, 1.0, 0.525, 1.0, 0.525, 1.0, 0.525, 1.0, 0.525, 1.0, 0.06807, 1.0, 0.05575, 1.0, 0.02788, 1.0, 0.03403, 1.0, 0.03403, 1.0, 0.02788, 1.0, 0.0, 1.0, 0.0, 1.0, 0.0, 1.0, 0.0, 1.0, 0.0, 1.0, 0.0, 1.0, 0.4725, 1.0, 0.4678, 1.0, 0.4964, 1.0, 0.4988, 1.0, 0.4988, 1.0, 0.4964, 1.0, 0.525, 1.0, 0.525, 1.0, 0.525, 1.0, 0.525, 1.0, 0.525, 1.0, 0.525, 1.0, 0.1001, 1.0, 0.06807, 1.0, 0.03403, 1.0, 0.04803, 1.0, 0.04803, 1.0, 0.03403, 1.0, 0.0, 1.0, 0.0, 1.0, 0.0, 1.0, 0.0, 1.0, 0.0, 1.0, 0.0, 1.0, 0.4678, 1.0, 0.4508, 1.0, 0.4879, 1.0, 0.4964, 1.0, 0.4964, 1.0, 0.4879, 1.0, 0.525, 1.0, 0.525, 1.0, 0.525, 1.0, 0.525, 1.0, 0.525, 1.0, 0.525, 1.0, 0.1069, 1.0, 0.08613, 1.0, 0.04803, 1.0, 0.05343, 1.0, 0.05343, 1.0, 0.04803, 1.0, 0.0, 1.0, 0.0, 1.0, 0.0, 1.0, 0.0, 1.0, 0.0, 1.0, 0.0, 1.0, 0.4508, 1.0, 0.4412, 1.0, 0.4831, 1.0, 0.4879, 1.0, 0.4879, 1.0, 0.4831, 1.0, 0.525, 1.0, 0.525, 1.0, 0.525, 1.0, 0.525, 1.0, 0.525, 1.0, 0.525, 1.0, 0.108, 1.0, 0.1069, 1.0, 0.05343, 1.0, 0.05402, 1.0, 0.05402, 1.0, 0.05343, 1.0, 0.0, 1.0, 0.0, 1.0, 0.0, 1.0, 0.0, 1.0, 0.0, 1.0, 0.0, 1.0, 0.4412, 1.0, 0.4405, 1.0, 0.4828, 1.0, 0.4831, 1.0, 0.4831, 1.0, 0.4828, 1.0, 0.525, 1.0, 0.525, 1.0, 0.525, 1.0, 0.525, 1.0, 0.525, 1.0, 0.525, 1.0, 0.09909, 1.0, 0.108, 1.0, 0.05402, 1.0, 0.04954, 1.0, 0.04954, 1.0, 0.05402, 1.0, 0.0, 1.0, 0.0, 1.0, 0.0, 1.0, 0.0, 1.0, 0.0, 1.0, 0.0, 1.0, 0.4405, 1.0, 0.4438, 1.0, 0.4844, 1.0, 0.4828, 1.0, 0.4828, 1.0, 0.4844, 1.0, 0.525, 1.0, 0.525, 1.0, 0.525, 1.0, 0.525, 1.0, 0.525, 1.0, 0.525, 1.0, 0.08895, 1.0, 0.09909, 1.0, 0.04954, 1.0, 0.04447, 1.0, 0.04447, 1.0, 0.04954, 1.0, 0.0, 1.0, 0.0, 1.0, 0.0, 1.0, 0.0, 1.0, 0.0, 1.0, 0.0, 1.0, 0.4438, 1.0, 0.4465, 1.0, 0.4857, 1.0, 0.4844, 1.0, 0.4844, 1.0, 0.4857, 1.0, 0.525, 1.0, 0.525, 1.0, 0.525, 1.0, 0.525, 1.0, 0.525, 1.0, 0.525, 1.0, 0.07357, 1.0, 0.08895, 1.0, 0.04447, 1.0, 0.03679, 1.0, 0.03679, 1.0, 0.04447, 1.0, 0.0, 1.0, 0.0, 1.0, 0.0, 1.0, 0.0, 1.0, 0.0, 1.0, 0.0, 1.0, 0.4465, 1.0, 0.449, 1.0, 0.487, 1.0, 0.4857, 1.0, 0.4857, 1.0, 0.487, 1.0, 0.525, 1.0, 0.525, 1.0, 0.525, 1.0, 0.525, 1.0, 0.525, 1.0, 0.525, 1.0, 0.07082, 1.0, 0.07357, 1.0, 0.03679, 1.0, 0.03541, 1.0, 0.03541, 1.0, 0.03679, 1.0, 0.0, 1.0, 0.0, 1.0, 0.0, 1.0, 0.0, 1.0, 0.0, 1.0, 0.0, 1.0, 0.449, 1.0, 0.4485, 1.0, 0.4868, 1.0, 0.487, 1.0, 0.487, 1.0, 0.4868, 1.0, 0.525, 1.0, 0.525, 1.0, 0.525, 1.0, 0.525, 1.0, 0.525, 1.0, 0.525, 1.0, 0.07169, 1.0, 0.07082, 1.0, 0.03541, 1.0, 0.03585, 1.0, 0.03585, 1.0, 0.03541, 1.0, 0.0, 1.0, 0.0, 1.0, 0.0, 1.0, 0.0, 1.0, 0.0, 1.0, 0.0, 1.0, 0.4485, 1.0, 0.4475, 1.0, 0.4863, 1.0, 0.4868, 1.0, 0.4868, 1.0, 0.4863, 1.0, 0.525, 1.0, 0.525, 1.0, 0.525, 1.0, 0.525, 1.0, 0.525, 1.0, 0.525, 1.0, 0.4464, 1.0, 0.07285, 1.0, 0.03639, 1.0, 0.4857, 1.0, 0.4857, 1.0, 0.03639, 1.0, 0.006925, 1.0, 0.5217, 1.0, 0.5217, 1.0, 0.006925, 1.0, 0.0, 1.0, 0.525, 1.0, 0.07285, 1.0, 0.07169, 1.0, 0.03585, 1.0, 0.03639, 1.0, 0.03639, 1.0, 0.03585, 1.0, 0.0, 1.0, 0.006925, 1.0, 0.006925, 1.0, 0.0, 1.0, 0.0, 1.0, 0.0, 1.0, 0.4475, 1.0, 0.4464, 1.0, 0.4857, 1.0, 0.4863, 1.0, 0.4863, 1.0, 0.4857, 1.0, 0.5217, 1.0, 0.525, 1.0, 0.525, 1.0, 0.5217, 1.0, 0.525, 1.0, 0.525, 1.0, 0.0, 1.0, 0.0, 0.0, 0.005303, 0.01335, 0.0, 1.0, 0.0, 1.0, 0.005303, 0.01335, 0.03958, 0.09968, 0.03971, 1.0, 0.03971, 1.0, 0.03958, 0.09968, 0.07916, 0.1994, 0.07943, 1.0, 0.525, 0.0, 1.0, 0.0, 0.9951, 0.01335, 0.525, 0.0, 0.525, 0.0, 0.9951, 0.01335, 0.9638, 0.09968, 0.525, 0.09968, 0.525, 0.09968, 0.9638, 0.09968, 0.9276, 0.1994, 0.525, 0.1994, 1.0, 0.0, 1.0, 1.0, 0.9951, 0.9866, 0.9951, 0.01335, 0.9951, 0.01335, 0.9951, 0.9866, 0.9638, 0.9003, 0.9638, 0.09968, 0.9638, 0.09968, 0.9638, 0.9003, 0.9276, 0.8006, 0.9276, 0.1994, 0.0, 0.0, 0.525, 0.0, 0.525, 0.0, 0.005303, 0.01335, 0.005303, 0.01335, 0.525, 0.0, 0.525, 0.09968, 0.03958, 0.09968, 0.03958, 0.09968, 0.525, 0.09968, 0.525, 0.1994, 0.07916, 0.1994, 1.0, 1.0, 0.525, 1.0, 0.5191, 1.0, 0.9951, 0.9866, 0.9951, 0.9866, 0.5191, 1.0, 0.4812, 0.9502, 0.9638, 0.9003, 0.9638, 0.9003, 0.4812, 0.9502, 0.4375, 0.8006, 0.9276, 0.8006, 0.0, 1.0, 0.0, 1.0, 0.0, 1.0, 0.0, 1.0, 0.0, 1.0, 0.0, 1.0, 0.03971, 1.0, 0.04013, 1.0, 0.04013, 1.0, 0.03971, 1.0, 0.07943, 1.0, 0.08025, 1.0, 0.525, 1.0, 0.525, 1.0, 0.525, 1.0, 0.5191, 1.0, 0.5191, 1.0, 0.525, 1.0, 0.4809, 1.0, 0.4812, 0.9502, 0.4812, 0.9502, 0.4809, 1.0, 0.4369, 1.0, 0.4375, 1.0, 0.0, 1.0, 0.0, 1.0, 0.0, 1.0, 0.0, 1.0, 0.0, 1.0, 0.0, 1.0, 0.04013, 1.0, 0.03617, 1.0, 0.03617, 1.0, 0.04013, 1.0, 0.08025, 1.0, 0.07234, 1.0, 0.525, 1.0, 0.525, 1.0, 0.525, 1.0, 0.525, 1.0, 0.525, 1.0, 0.525, 1.0, 0.4875, 1.0, 0.4809, 1.0, 0.4809, 1.0, 0.4875, 1.0, 0.45, 1.0, 0.4369, 1.0, 0.0, 1.0, 0.0, 1.0, 0.0, 1.0, 0.0, 1.0, 0.0, 1.0, 0.0, 1.0, 0.03617, 1.0, 0.02933, 1.0, 0.02933, 1.0, 0.03617, 1.0, 0.07234, 1.0, 0.05867, 1.0, 0.525, 1.0, 0.525, 1.0, 0.525, 1.0, 0.525, 1.0, 0.525, 1.0, 0.525, 1.0, 0.4957, 1.0, 0.4875, 1.0, 0.4875, 1.0, 0.4957, 1.0, 0.4664, 1.0, 0.45, 1.0, 0.0, 1.0, 0.0, 1.0, 0.0, 1.0, 0.0, 1.0, 0.0, 1.0, 0.0, 1.0, 0.02933, 1.0, 0.02788, 1.0, 0.02788, 1.0, 0.02933, 1.0, 0.05867, 1.0, 0.05575, 1.0, 0.525, 1.0, 0.525, 1.0, 0.525, 1.0, 0.525, 1.0, 0.525, 1.0, 0.525, 1.0, 0.4988, 1.0, 0.4957, 1.0, 0.4957, 1.0, 0.4988, 1.0, 0.4725, 1.0, 0.4664, 1.0, 0.0, 1.0, 0.0, 1.0, 0.0, 1.0, 0.0, 1.0, 0.0, 1.0, 0.0, 1.0, 0.02788, 1.0, 0.03403, 1.0, 0.03403, 1.0, 0.02788, 1.0, 0.05575, 1.0, 0.06807, 1.0, 0.525, 1.0, 0.525, 1.0, 0.525, 1.0, 0.525, 1.0, 0.525, 1.0, 0.525, 1.0, 0.4964, 1.0, 0.4988, 1.0, 0.4988, 1.0, 0.4964, 1.0, 0.4678, 1.0, 0.4725, 1.0, 0.0, 1.0, 0.0, 1.0, 0.0, 1.0, 0.0, 1.0, 0.0, 1.0, 0.0, 1.0, 0.03403, 1.0, 0.04803, 1.0, 0.04803, 1.0, 0.03403, 1.0, 0.06807, 1.0, 0.1001, 1.0, 0.525, 1.0, 0.525, 1.0, 0.525, 1.0, 0.525, 1.0, 0.525, 1.0, 0.525, 1.0, 0.4879, 1.0, 0.4964, 1.0, 0.4964, 1.0, 0.4879, 1.0, 0.4508, 1.0, 0.4678, 1.0, 0.0, 1.0, 0.0, 1.0, 0.0, 1.0, 0.0, 1.0, 0.0, 1.0, 0.0, 1.0, 0.04803, 1.0, 0.05343, 1.0, 0.05343, 1.0, 0.04803, 1.0, 0.08613, 1.0, 0.1069, 1.0, 0.525, 1.0, 0.525, 1.0, 0.525, 1.0, 0.525, 1.0, 0.525, 1.0, 0.525, 1.0, 0.4831, 1.0, 0.4879, 1.0, 0.4879, 1.0, 0.4831, 1.0, 0.4412, 1.0, 0.4508, 1.0, 0.0, 1.0, 0.0, 1.0, 0.0, 1.0, 0.0, 1.0, 0.0, 1.0, 0.0, 1.0, 0.05343, 1.0, 0.05402, 1.0, 0.05402, 1.0, 0.05343, 1.0, 0.1069, 1.0, 0.108, 1.0, 0.525, 1.0, 0.525, 1.0, 0.525, 1.0, 0.525, 1.0, 0.525, 1.0, 0.525, 1.0, 0.4828, 1.0, 0.4831, 1.0, 0.4831, 1.0, 0.4828, 1.0, 0.4405, 1.0, 0.4412, 1.0, 0.0, 1.0, 0.0, 1.0, 0.0, 1.0, 0.0, 1.0, 0.0, 1.0, 0.0, 1.0, 0.05402, 1.0, 0.04954, 1.0, 0.04954, 1.0, 0.05402, 1.0, 0.108, 1.0, 0.09909, 1.0, 0.525, 1.0, 0.525, 1.0, 0.525, 1.0, 0.525, 1.0, 0.525, 1.0, 0.525, 1.0, 0.4844, 1.0, 0.4828, 1.0, 0.4828, 1.0, 0.4844, 1.0, 0.4438, 1.0, 0.4405, 1.0, 0.0, 1.0, 0.0, 1.0, 0.0, 1.0, 0.0, 1.0, 0.0, 1.0, 0.0, 1.0, 0.04954, 1.0, 0.04447, 1.0, 0.04447, 1.0, 0.04954, 1.0, 0.09909, 1.0, 0.08895, 1.0, 0.525, 1.0, 0.525, 1.0, 0.525, 1.0, 0.525, 1.0, 0.525, 1.0, 0.525, 1.0, 0.4857, 1.0, 0.4844, 1.0, 0.4844, 1.0, 0.4857, 1.0, 0.4465, 1.0, 0.4438, 1.0, 0.0, 1.0, 0.0, 1.0, 0.0, 1.0, 0.0, 1.0, 0.0, 1.0, 0.0, 1.0, 0.04447, 1.0, 0.03679, 1.0, 0.03679, 1.0, 0.04447, 1.0, 0.08895, 1.0, 0.07357, 1.0, 0.525, 1.0, 0.525, 1.0, 0.525, 1.0, 0.525, 1.0, 0.525, 1.0, 0.525, 1.0, 0.487, 1.0, 0.4857, 1.0, 0.4857, 1.0, 0.487, 1.0, 0.449, 1.0, 0.4465, 1.0, 0.0, 1.0, 0.0, 1.0, 0.0, 1.0, 0.0, 1.0, 0.0, 1.0, 0.0, 1.0, 0.03679, 1.0, 0.03541, 1.0, 0.03541, 1.0, 0.03679, 1.0, 0.07357, 1.0, 0.07082, 1.0, 0.525, 1.0, 0.525, 1.0, 0.525, 1.0, 0.525, 1.0, 0.525, 1.0, 0.525, 1.0, 0.4868, 1.0, 0.487, 1.0, 0.487, 1.0, 0.4868, 1.0, 0.4485, 1.0, 0.449, 1.0, 0.0, 1.0, 0.0, 1.0, 0.0, 1.0, 0.0, 1.0, 0.0, 1.0, 0.0, 1.0, 0.03541, 1.0, 0.03585, 1.0, 0.03585, 1.0, 0.03541, 1.0, 0.07082, 1.0, 0.07169, 1.0, 0.525, 1.0, 0.525, 1.0, 0.525, 1.0, 0.525, 1.0, 0.525, 1.0, 0.525, 1.0, 0.4863, 1.0, 0.4868, 1.0, 0.4868, 1.0, 0.4863, 1.0, 0.4475, 1.0, 0.4485, 1.0, 0.525, 1.0, 0.0, 1.0, 0.006925, 1.0, 0.5217, 1.0, 0.5217, 1.0, 0.006925, 1.0, 0.03639, 1.0, 0.4857, 1.0, 0.4857, 1.0, 0.03639, 1.0, 0.07285, 1.0, 0.4464, 1.0, 0.0, 1.0, 0.0, 1.0, 0.0, 1.0, 0.006925, 1.0, 0.006925, 1.0, 0.0, 1.0, 0.03585, 1.0, 0.03639, 1.0, 0.03639, 1.0, 0.03585, 1.0, 0.07169, 1.0, 0.07285, 1.0, 0.525, 1.0, 0.525, 1.0, 0.5217, 1.0, 0.525, 1.0, 0.525, 1.0, 0.5217, 1.0, 0.4857, 1.0, 0.4863, 1.0, 0.4863, 1.0, 0.4857, 1.0, 0.4464, 1.0, 0.4475, 1.0, 0.0, 1.0, 0.0, 0.0, 0.0, 0.0, 0.0, 1.0])
me_plane.use_remesh_fix_poles = True
me_plane.use_remesh_preserve_attributes = False
me_plane.use_mirror_vertex_groups = False
me_plane.update()

# ---- objects
ob_plane = bpy.data.objects.new('Plane', me_plane)

# ---- transforms, parenting, visibility, modifiers, constraints
ob_plane.location = (0.0, 0.0, 0.0)
ob_plane.rotation_euler = (1.571, 0.0, 1.571)
ob_plane.lineart.crease_threshold = 0.0

# ---- collection membership
col_collection.objects.link(ob_plane)

# ---- scene / render settings (as saved in the file)
scene.frame_start = 1; scene.frame_end = 250; scene.frame_set(1)
scene.render.engine = 'BLENDER_EEVEE_NEXT'
scene.cycles.use_denoising = False
scene.cycles.samples = 128
scene.cycles.sampling_pattern = 'TABULATED_SOBOL'
scene.cycles.use_adaptive_sampling = False
scene.cycles.use_light_tree = False
scene.view_settings.view_transform = 'Filmic'
bpy.context.view_layer.update()

# ---- added for rendering (the .blend has no active camera and no usable light): camera, sun
cam_auto = bpy.data.cameras.new('AutoCamera')
cam_auto.lens = 50.0
cam_auto.sensor_width = 36.0
cam_auto.clip_end = 1000.0
ob_auto_camera = bpy.data.objects.new('AutoCamera', cam_auto)
scene.collection.objects.link(ob_auto_camera)
ob_auto_camera.location = (2.31504, -2.71896, 1.85995)
ob_auto_camera.rotation_euler = (1.09748, -7.21219e-08, 0.694738)
scene.camera = ob_auto_camera
light_auto_sun = bpy.data.lights.new('AutoSun', 'SUN')
light_auto_sun.energy = 3.0
light_auto_sun.angle = 0.0523599
ob_auto_sun = bpy.data.objects.new('AutoSun', light_auto_sun)
scene.collection.objects.link(ob_auto_sun)
ob_auto_sun.rotation_euler = (0.872665, 0.174533, 0.523599)
bpy.context.view_layer.update()
